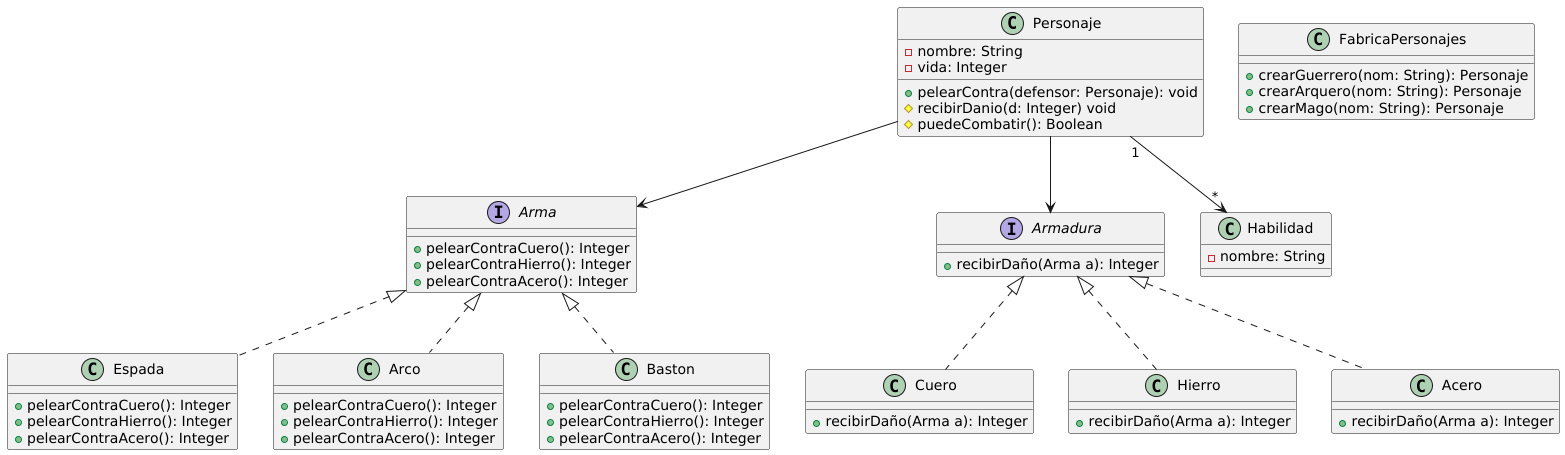

The diagram above was rendered by PlantUML. Its source (embedded in the PNG):
@startuml
class Personaje{
    -nombre: String
    -vida: Integer
    +pelearContra(defensor: Personaje): void
    #recibirDanio(d: Integer) void
    #puedeCombatir(): Boolean
}

interface Arma{
    +pelearContraCuero(): Integer
    +pelearContraHierro(): Integer
    +pelearContraAcero(): Integer
}

interface Armadura{
    +recibirDaño(Arma a): Integer
}

class Habilidad{
    -nombre: String
}

class FabricaPersonajes{
    +crearGuerrero(nom: String): Personaje
    +crearArquero(nom: String): Personaje
    +crearMago(nom: String): Personaje
}

class Espada implements Arma{
    +pelearContraCuero(): Integer
    +pelearContraHierro(): Integer
    +pelearContraAcero(): Integer
}

class Arco implements Arma{
    +pelearContraCuero(): Integer
    +pelearContraHierro(): Integer
    +pelearContraAcero(): Integer
}

class Baston implements Arma{
    +pelearContraCuero(): Integer
    +pelearContraHierro(): Integer
    +pelearContraAcero(): Integer
}

class Cuero implements Armadura{
    +recibirDaño(Arma a): Integer
}

class Hierro implements Armadura{
    +recibirDaño(Arma a): Integer
}

class Acero implements Armadura{
    +recibirDaño(Arma a): Integer
}
Personaje --> Arma
Personaje --> Armadura
Personaje "1"-->"*"  Habilidad

@enduml